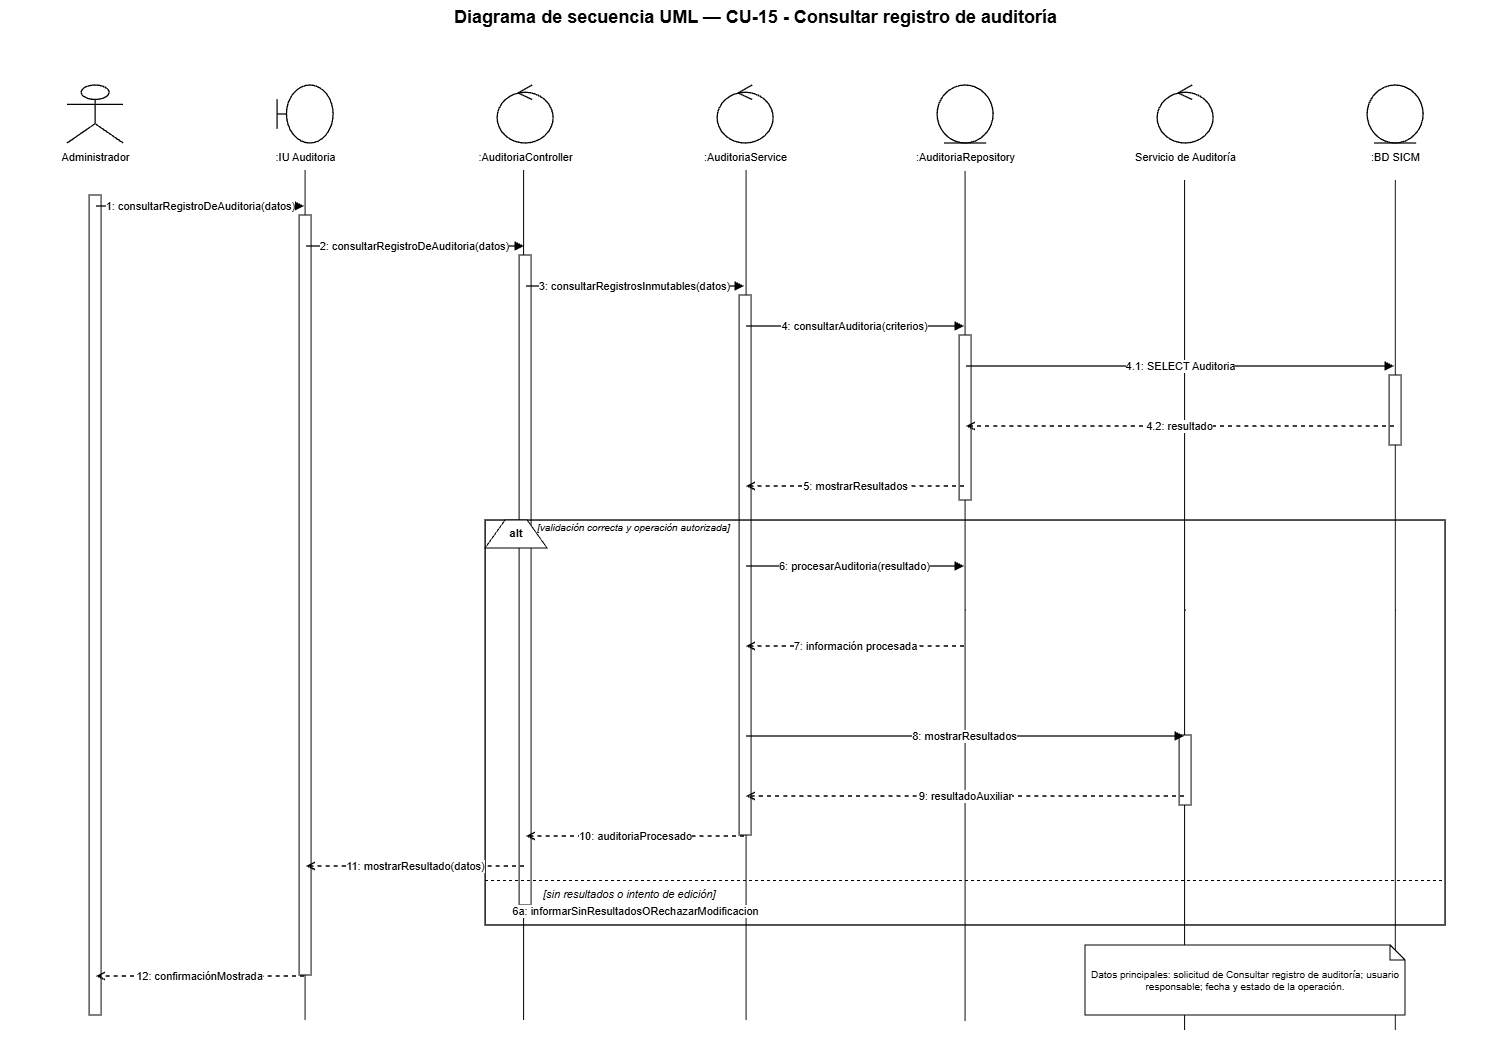

The diagram above was exported from draw.io. Its source (the exported page's mxGraphModel, read from the mxfile embedded in the PNG):
<mxGraphModel dx="3520" dy="1061" grid="1" gridSize="10" guides="1" tooltips="1" connect="1" arrows="1" fold="1" page="1" pageScale="1" pageWidth="1500" pageHeight="1180" math="0" shadow="0">
  <root>
    <mxCell id="0" />
    <mxCell id="1" parent="0" />
    <mxCell id="Eivw-5kWCWovy2o57uss-6" edge="1" parent="1" style="endArrow=none;html=1;rounded=0;edgeStyle=orthogonalEdgeStyle;entryX=0.5;entryY=1;entryDx=0;entryDy=0;" value="">
      <mxGeometry height="50" relative="1" width="50" as="geometry">
        <mxPoint x="1390.24" y="1050" as="sourcePoint" />
        <mxPoint x="1390.24" y="200" as="targetPoint" />
      </mxGeometry>
    </mxCell>
    <mxCell id="Eivw-5kWCWovy2o57uss-5" edge="1" parent="1" style="endArrow=none;html=1;rounded=0;edgeStyle=orthogonalEdgeStyle;entryX=0.5;entryY=1;entryDx=0;entryDy=0;" value="">
      <mxGeometry height="50" relative="1" width="50" as="geometry">
        <mxPoint x="1179.49" y="1050" as="sourcePoint" />
        <mxPoint x="1179.49" y="200" as="targetPoint" />
      </mxGeometry>
    </mxCell>
    <mxCell id="Eivw-5kWCWovy2o57uss-4" edge="1" parent="1" style="endArrow=none;html=1;rounded=0;edgeStyle=orthogonalEdgeStyle;entryX=0.5;entryY=1;entryDx=0;entryDy=0;" value="">
      <mxGeometry height="50" relative="1" width="50" as="geometry">
        <mxPoint x="960" y="1041" as="sourcePoint" />
        <mxPoint x="960" y="191" as="targetPoint" />
      </mxGeometry>
    </mxCell>
    <mxCell id="Eivw-5kWCWovy2o57uss-3" edge="1" parent="1" style="endArrow=none;html=1;rounded=0;edgeStyle=orthogonalEdgeStyle;entryX=0.5;entryY=1;entryDx=0;entryDy=0;" value="">
      <mxGeometry height="50" relative="1" width="50" as="geometry">
        <mxPoint x="741" y="1040" as="sourcePoint" />
        <mxPoint x="741" y="190" as="targetPoint" />
      </mxGeometry>
    </mxCell>
    <mxCell id="Eivw-5kWCWovy2o57uss-2" edge="1" parent="1" style="endArrow=none;html=1;rounded=0;edgeStyle=orthogonalEdgeStyle;entryX=0.5;entryY=1;entryDx=0;entryDy=0;" value="">
      <mxGeometry height="50" relative="1" width="50" as="geometry">
        <mxPoint x="518.49" y="1040" as="sourcePoint" />
        <mxPoint x="518.49" y="190" as="targetPoint" />
      </mxGeometry>
    </mxCell>
    <mxCell id="Eivw-5kWCWovy2o57uss-1" edge="1" parent="1" style="endArrow=none;html=1;rounded=0;edgeStyle=orthogonalEdgeStyle;entryX=0.5;entryY=1;entryDx=0;entryDy=0;" value="">
      <mxGeometry height="50" relative="1" width="50" as="geometry">
        <mxPoint x="300" y="1040" as="sourcePoint" />
        <mxPoint x="300" y="190" as="targetPoint" />
      </mxGeometry>
    </mxCell>
    <mxCell id="title" parent="1" style="text;html=1;strokeColor=none;fillColor=none;align=center;fontStyle=1;fontSize=18;fontColor=#000000;" value="Diagrama de secuencia UML — CU-15 - Consultar registro de auditoría" vertex="1">
      <mxGeometry height="36" width="1260" x="120" y="20" as="geometry" />
    </mxCell>
    <mxCell id="p0" parent="1" style="shape=umlActor;html=1;fillColor=#ffffff;strokeColor=#000000;strokeWidth=1.3;fontColor=#000000;" value="" vertex="1">
      <mxGeometry height="58" width="56" x="62" y="105" as="geometry" />
    </mxCell>
    <mxCell id="n0" parent="1" style="text;html=1;strokeColor=none;fillColor=none;align=center;fontSize=11;fontColor=#000000;" value="Administrador" vertex="1">
      <mxGeometry height="26" width="190" x="-5" y="164" as="geometry" />
    </mxCell>
    <mxCell id="life0" parent="1" style="shape=line;html=1;strokeColor=#000000;strokeWidth=1;dashed=1;dashPattern=6 4;" value="" vertex="1">
      <mxGeometry height="880" width="1" x="90" y="190" as="geometry" />
    </mxCell>
    <mxCell id="p1" parent="1" style="shape=umlBoundary;html=1;fillColor=#ffffff;strokeColor=#000000;strokeWidth=1.3;fontColor=#000000;" value="" vertex="1">
      <mxGeometry height="58" width="56" x="272" y="105" as="geometry" />
    </mxCell>
    <mxCell id="n1" parent="1" style="text;html=1;strokeColor=none;fillColor=none;align=center;fontSize=11;fontColor=#000000;" value=":IU Auditoria" vertex="1">
      <mxGeometry height="26" width="190" x="205" y="164" as="geometry" />
    </mxCell>
    <mxCell id="life1" parent="1" style="shape=line;html=1;strokeColor=#000000;strokeWidth=1;dashed=1;dashPattern=6 4;" value="" vertex="1">
      <mxGeometry height="880" width="1" x="300" y="190" as="geometry" />
    </mxCell>
    <mxCell id="p2" parent="1" style="shape=umlControl;html=1;fillColor=#ffffff;strokeColor=#000000;strokeWidth=1.3;fontColor=#000000;" value="" vertex="1">
      <mxGeometry height="58" width="56" x="492" y="105" as="geometry" />
    </mxCell>
    <mxCell id="n2" parent="1" style="text;html=1;strokeColor=none;fillColor=none;align=center;fontSize=11;fontColor=#000000;" value=":AuditoriaController" vertex="1">
      <mxGeometry height="26" width="190" x="425" y="164" as="geometry" />
    </mxCell>
    <mxCell id="life2" parent="1" style="shape=line;html=1;strokeColor=#000000;strokeWidth=1;dashed=1;dashPattern=6 4;" value="" vertex="1">
      <mxGeometry height="880" width="1" x="520" y="190" as="geometry" />
    </mxCell>
    <mxCell id="p3" parent="1" style="shape=umlControl;html=1;fillColor=#ffffff;strokeColor=#000000;strokeWidth=1.3;fontColor=#000000;" value="" vertex="1">
      <mxGeometry height="58" width="56" x="712" y="105" as="geometry" />
    </mxCell>
    <mxCell id="n3" parent="1" style="text;html=1;strokeColor=none;fillColor=none;align=center;fontSize=11;fontColor=#000000;" value=":AuditoriaService" vertex="1">
      <mxGeometry height="26" width="190" x="645" y="164" as="geometry" />
    </mxCell>
    <mxCell id="life3" parent="1" style="shape=line;html=1;strokeColor=#000000;strokeWidth=1;dashed=1;dashPattern=6 4;" value="" vertex="1">
      <mxGeometry height="880" width="1" x="740" y="190" as="geometry" />
    </mxCell>
    <mxCell id="p4" parent="1" style="shape=umlEntity;html=1;fillColor=#ffffff;strokeColor=#000000;strokeWidth=1.3;fontColor=#000000;" value="" vertex="1">
      <mxGeometry height="58" width="56" x="932" y="105" as="geometry" />
    </mxCell>
    <mxCell id="n4" parent="1" style="text;html=1;strokeColor=none;fillColor=none;align=center;fontSize=11;fontColor=#000000;" value=":AuditoriaRepository" vertex="1">
      <mxGeometry height="26" width="190" x="865" y="164" as="geometry" />
    </mxCell>
    <mxCell id="life4" parent="1" style="shape=line;html=1;strokeColor=#000000;strokeWidth=1;dashed=1;dashPattern=6 4;" value="" vertex="1">
      <mxGeometry height="880" width="1" x="960" y="190" as="geometry" />
    </mxCell>
    <mxCell id="p5" parent="1" style="shape=umlControl;html=1;fillColor=#ffffff;strokeColor=#000000;strokeWidth=1.3;fontColor=#000000;" value="" vertex="1">
      <mxGeometry height="58" width="56" x="1152" y="105" as="geometry" />
    </mxCell>
    <mxCell id="n5" parent="1" style="text;html=1;strokeColor=none;fillColor=none;align=center;fontSize=11;fontColor=#000000;" value="Servicio de Auditoría" vertex="1">
      <mxGeometry height="26" width="190" x="1085" y="164" as="geometry" />
    </mxCell>
    <mxCell id="life5" parent="1" style="shape=line;html=1;strokeColor=#000000;strokeWidth=1;dashed=1;dashPattern=6 4;" value="" vertex="1">
      <mxGeometry height="880" width="1" x="1180" y="190" as="geometry" />
    </mxCell>
    <mxCell id="p6" parent="1" style="shape=umlEntity;html=1;fillColor=#ffffff;strokeColor=#000000;strokeWidth=1.3;fontColor=#000000;" value="" vertex="1">
      <mxGeometry height="58" width="56" x="1362" y="105" as="geometry" />
    </mxCell>
    <mxCell id="n6" parent="1" style="text;html=1;strokeColor=none;fillColor=none;align=center;fontSize=11;fontColor=#000000;" value=":BD SICM" vertex="1">
      <mxGeometry height="26" width="190" x="1295" y="164" as="geometry" />
    </mxCell>
    <mxCell id="life6" parent="1" style="shape=line;html=1;strokeColor=#000000;strokeWidth=1;dashed=1;dashPattern=6 4;" value="" vertex="1">
      <mxGeometry height="880" width="1" x="1390" y="190" as="geometry" />
    </mxCell>
    <mxCell id="act0" parent="1" style="rounded=0;html=1;fillColor=#ffffff;strokeColor=#000000;strokeWidth=1;" value="" vertex="1">
      <mxGeometry height="820" width="12" x="84" y="215" as="geometry" />
    </mxCell>
    <mxCell id="act1" parent="1" style="rounded=0;html=1;fillColor=#ffffff;strokeColor=#000000;strokeWidth=1;" value="" vertex="1">
      <mxGeometry height="760" width="12" x="294" y="235" as="geometry" />
    </mxCell>
    <mxCell id="act2" parent="1" style="rounded=0;html=1;fillColor=#ffffff;strokeColor=#000000;strokeWidth=1;" value="" vertex="1">
      <mxGeometry height="650" width="12" x="514" y="275" as="geometry" />
    </mxCell>
    <mxCell id="act3" parent="1" style="rounded=0;html=1;fillColor=#ffffff;strokeColor=#000000;strokeWidth=1;" value="" vertex="1">
      <mxGeometry height="540" width="12" x="734" y="315" as="geometry" />
    </mxCell>
    <mxCell id="act4a" parent="1" style="rounded=0;html=1;fillColor=#ffffff;strokeColor=#000000;strokeWidth=1;" value="" vertex="1">
      <mxGeometry height="165" width="12" x="954" y="355" as="geometry" />
    </mxCell>
    <mxCell id="act6a" parent="1" style="rounded=0;html=1;fillColor=#ffffff;strokeColor=#000000;strokeWidth=1;" value="" vertex="1">
      <mxGeometry height="70" width="12" x="1384" y="395" as="geometry" />
    </mxCell>
    <mxCell id="m1s" parent="1" style="opacity=0;fillOpacity=0;strokeOpacity=0;" value="" vertex="1">
      <mxGeometry height="2" width="2" x="89" y="225" as="geometry" />
    </mxCell>
    <mxCell id="m1t" parent="1" style="opacity=0;fillOpacity=0;strokeOpacity=0;" value="" vertex="1">
      <mxGeometry height="2" width="2" x="299" y="225" as="geometry" />
    </mxCell>
    <mxCell id="m1" edge="1" parent="1" source="m1s" style="edgeStyle=orthogonalEdgeStyle;rounded=0;html=1;strokeColor=#000000;strokeWidth=1.35;endArrow=block;endFill=1;dashed=0;fontColor=#000000;fontSize=11;labelBackgroundColor=#ffffff;" target="m1t" value="1: consultarRegistroDeAuditoria(datos)">
      <mxGeometry relative="1" as="geometry" />
    </mxCell>
    <mxCell id="m2s" parent="1" style="opacity=0;fillOpacity=0;strokeOpacity=0;" value="" vertex="1">
      <mxGeometry height="2" width="2" x="299" y="265" as="geometry" />
    </mxCell>
    <mxCell id="m2t" parent="1" style="opacity=0;fillOpacity=0;strokeOpacity=0;" value="" vertex="1">
      <mxGeometry height="2" width="2" x="519" y="265" as="geometry" />
    </mxCell>
    <mxCell id="m2" edge="1" parent="1" source="m2s" style="edgeStyle=orthogonalEdgeStyle;rounded=0;html=1;strokeColor=#000000;strokeWidth=1.35;endArrow=block;endFill=1;dashed=0;fontColor=#000000;fontSize=11;labelBackgroundColor=#ffffff;" target="m2t" value="2: consultarRegistroDeAuditoria(datos)">
      <mxGeometry relative="1" as="geometry" />
    </mxCell>
    <mxCell id="m3s" parent="1" style="opacity=0;fillOpacity=0;strokeOpacity=0;" value="" vertex="1">
      <mxGeometry height="2" width="2" x="519" y="305" as="geometry" />
    </mxCell>
    <mxCell id="m3t" parent="1" style="opacity=0;fillOpacity=0;strokeOpacity=0;" value="" vertex="1">
      <mxGeometry height="2" width="2" x="739" y="305" as="geometry" />
    </mxCell>
    <mxCell id="m3" edge="1" parent="1" source="m3s" style="edgeStyle=orthogonalEdgeStyle;rounded=0;html=1;strokeColor=#000000;strokeWidth=1.35;endArrow=block;endFill=1;dashed=0;fontColor=#000000;fontSize=11;labelBackgroundColor=#ffffff;" target="m3t" value="3: consultarRegistrosInmutables(datos)">
      <mxGeometry relative="1" as="geometry" />
    </mxCell>
    <mxCell id="m4s" parent="1" style="opacity=0;fillOpacity=0;strokeOpacity=0;" value="" vertex="1">
      <mxGeometry height="2" width="2" x="739" y="345" as="geometry" />
    </mxCell>
    <mxCell id="m4t" parent="1" style="opacity=0;fillOpacity=0;strokeOpacity=0;" value="" vertex="1">
      <mxGeometry height="2" width="2" x="959" y="345" as="geometry" />
    </mxCell>
    <mxCell id="m4" edge="1" parent="1" source="m4s" style="edgeStyle=orthogonalEdgeStyle;rounded=0;html=1;strokeColor=#000000;strokeWidth=1.35;endArrow=block;endFill=1;dashed=0;fontColor=#000000;fontSize=11;labelBackgroundColor=#ffffff;" target="m4t" value="4: consultarAuditoria(criterios)">
      <mxGeometry relative="1" as="geometry" />
    </mxCell>
    <mxCell id="m41s" parent="1" style="opacity=0;fillOpacity=0;strokeOpacity=0;" value="" vertex="1">
      <mxGeometry height="2" width="2" x="959" y="385" as="geometry" />
    </mxCell>
    <mxCell id="m41t" parent="1" style="opacity=0;fillOpacity=0;strokeOpacity=0;" value="" vertex="1">
      <mxGeometry height="2" width="2" x="1389" y="385" as="geometry" />
    </mxCell>
    <mxCell id="m41" edge="1" parent="1" source="m41s" style="edgeStyle=orthogonalEdgeStyle;rounded=0;html=1;strokeColor=#000000;strokeWidth=1.35;endArrow=block;endFill=1;dashed=0;fontColor=#000000;fontSize=11;labelBackgroundColor=#ffffff;" target="m41t" value="4.1: SELECT Auditoria">
      <mxGeometry relative="1" as="geometry" />
    </mxCell>
    <mxCell id="m42s" parent="1" style="opacity=0;fillOpacity=0;strokeOpacity=0;" value="" vertex="1">
      <mxGeometry height="2" width="2" x="1389" y="445" as="geometry" />
    </mxCell>
    <mxCell id="m42t" parent="1" style="opacity=0;fillOpacity=0;strokeOpacity=0;" value="" vertex="1">
      <mxGeometry height="2" width="2" x="959" y="445" as="geometry" />
    </mxCell>
    <mxCell id="m42" edge="1" parent="1" source="m42s" style="edgeStyle=orthogonalEdgeStyle;rounded=0;html=1;strokeColor=#000000;strokeWidth=1.35;endArrow=open;endFill=0;dashed=1;fontColor=#000000;fontSize=11;labelBackgroundColor=#ffffff;" target="m42t" value="4.2: resultado">
      <mxGeometry relative="1" as="geometry" />
    </mxCell>
    <mxCell id="m5s" parent="1" style="opacity=0;fillOpacity=0;strokeOpacity=0;" value="" vertex="1">
      <mxGeometry height="2" width="2" x="959" y="505" as="geometry" />
    </mxCell>
    <mxCell id="m5t" parent="1" style="opacity=0;fillOpacity=0;strokeOpacity=0;" value="" vertex="1">
      <mxGeometry height="2" width="2" x="739" y="505" as="geometry" />
    </mxCell>
    <mxCell id="m5" edge="1" parent="1" source="m5s" style="edgeStyle=orthogonalEdgeStyle;rounded=0;html=1;strokeColor=#000000;strokeWidth=1.35;endArrow=open;endFill=0;dashed=1;fontColor=#000000;fontSize=11;labelBackgroundColor=#ffffff;" target="m5t" value="5: mostrarResultados">
      <mxGeometry relative="1" as="geometry" />
    </mxCell>
    <mxCell id="alt" parent="1" style="rounded=0;html=1;fillColor=none;strokeColor=#000000;strokeWidth=1.4;" value="" vertex="1">
      <mxGeometry height="405" width="960" x="480" y="540" as="geometry" />
    </mxCell>
    <mxCell id="altTab" parent="1" style="shape=trapezoid;perimeter=trapezoidPerimeter;fixedSize=1;direction=east;whiteSpace=wrap;html=1;fillColor=#ffffff;strokeColor=#000000;fontStyle=1;fontSize=11;" value="alt" vertex="1">
      <mxGeometry height="28" width="62" x="480" y="540" as="geometry" />
    </mxCell>
    <mxCell id="okGuard" parent="1" style="text;html=1;strokeColor=none;fillColor=none;align=left;fontStyle=2;fontSize=10;" value="[validación correcta y operación autorizada]" vertex="1">
      <mxGeometry height="22" width="390" x="530" y="535" as="geometry" />
    </mxCell>
    <mxCell id="m6s" parent="1" style="opacity=0;fillOpacity=0;strokeOpacity=0;" value="" vertex="1">
      <mxGeometry height="2" width="2" x="739" y="585" as="geometry" />
    </mxCell>
    <mxCell id="m6t" parent="1" style="opacity=0;fillOpacity=0;strokeOpacity=0;" value="" vertex="1">
      <mxGeometry height="2" width="2" x="959" y="585" as="geometry" />
    </mxCell>
    <mxCell id="m6" edge="1" parent="1" source="m6s" style="edgeStyle=orthogonalEdgeStyle;rounded=0;html=1;strokeColor=#000000;strokeWidth=1.35;endArrow=block;endFill=1;dashed=0;fontColor=#000000;fontSize=11;labelBackgroundColor=#ffffff;" target="m6t" value="6: procesarAuditoria(resultado)">
      <mxGeometry relative="1" as="geometry" />
    </mxCell>
    <mxCell id="m7s" parent="1" style="opacity=0;fillOpacity=0;strokeOpacity=0;" value="" vertex="1">
      <mxGeometry height="2" width="2" x="959" y="665" as="geometry" />
    </mxCell>
    <mxCell id="m7t" parent="1" style="opacity=0;fillOpacity=0;strokeOpacity=0;" value="" vertex="1">
      <mxGeometry height="2" width="2" x="739" y="665" as="geometry" />
    </mxCell>
    <mxCell id="m7" edge="1" parent="1" source="m7s" style="edgeStyle=orthogonalEdgeStyle;rounded=0;html=1;strokeColor=#000000;strokeWidth=1.35;endArrow=open;endFill=0;dashed=1;fontColor=#000000;fontSize=11;labelBackgroundColor=#ffffff;" target="m7t" value="7: información procesada">
      <mxGeometry relative="1" as="geometry" />
    </mxCell>
    <mxCell id="act5" parent="1" style="rounded=0;html=1;fillColor=#ffffff;strokeColor=#000000;strokeWidth=1;" value="" vertex="1">
      <mxGeometry height="70" width="12" x="1174" y="755" as="geometry" />
    </mxCell>
    <mxCell id="m8s" parent="1" style="opacity=0;fillOpacity=0;strokeOpacity=0;" value="" vertex="1">
      <mxGeometry height="2" width="2" x="739" y="755" as="geometry" />
    </mxCell>
    <mxCell id="m8t" parent="1" style="opacity=0;fillOpacity=0;strokeOpacity=0;" value="" vertex="1">
      <mxGeometry height="2" width="2" x="1179" y="755" as="geometry" />
    </mxCell>
    <mxCell id="m8" edge="1" parent="1" source="m8s" style="edgeStyle=orthogonalEdgeStyle;rounded=0;html=1;strokeColor=#000000;strokeWidth=1.35;endArrow=block;endFill=1;dashed=0;fontColor=#000000;fontSize=11;labelBackgroundColor=#ffffff;" target="m8t" value="8: mostrarResultados">
      <mxGeometry relative="1" as="geometry" />
    </mxCell>
    <mxCell id="m9s" parent="1" style="opacity=0;fillOpacity=0;strokeOpacity=0;" value="" vertex="1">
      <mxGeometry height="2" width="2" x="1179" y="815" as="geometry" />
    </mxCell>
    <mxCell id="m9t" parent="1" style="opacity=0;fillOpacity=0;strokeOpacity=0;" value="" vertex="1">
      <mxGeometry height="2" width="2" x="739" y="815" as="geometry" />
    </mxCell>
    <mxCell id="m9" edge="1" parent="1" source="m9s" style="edgeStyle=orthogonalEdgeStyle;rounded=0;html=1;strokeColor=#000000;strokeWidth=1.35;endArrow=open;endFill=0;dashed=1;fontColor=#000000;fontSize=11;labelBackgroundColor=#ffffff;" target="m9t" value="9: resultadoAuxiliar">
      <mxGeometry relative="1" as="geometry" />
    </mxCell>
    <mxCell id="m10s" parent="1" style="opacity=0;fillOpacity=0;strokeOpacity=0;" value="" vertex="1">
      <mxGeometry height="2" width="2" x="739" y="855" as="geometry" />
    </mxCell>
    <mxCell id="m10t" parent="1" style="opacity=0;fillOpacity=0;strokeOpacity=0;" value="" vertex="1">
      <mxGeometry height="2" width="2" x="519" y="855" as="geometry" />
    </mxCell>
    <mxCell id="m10" edge="1" parent="1" source="m10s" style="edgeStyle=orthogonalEdgeStyle;rounded=0;html=1;strokeColor=#000000;strokeWidth=1.35;endArrow=open;endFill=0;dashed=1;fontColor=#000000;fontSize=11;labelBackgroundColor=#ffffff;" target="m10t" value="10: auditoriaProcesado">
      <mxGeometry relative="1" as="geometry" />
    </mxCell>
    <mxCell id="m11s" parent="1" style="opacity=0;fillOpacity=0;strokeOpacity=0;" value="" vertex="1">
      <mxGeometry height="2" width="2" x="519" y="885" as="geometry" />
    </mxCell>
    <mxCell id="m11t" parent="1" style="opacity=0;fillOpacity=0;strokeOpacity=0;" value="" vertex="1">
      <mxGeometry height="2" width="2" x="299" y="885" as="geometry" />
    </mxCell>
    <mxCell id="m11" edge="1" parent="1" source="m11s" style="edgeStyle=orthogonalEdgeStyle;rounded=0;html=1;strokeColor=#000000;strokeWidth=1.35;endArrow=open;endFill=0;dashed=1;fontColor=#000000;fontSize=11;labelBackgroundColor=#ffffff;" target="m11t" value="11: mostrarResultado(datos)">
      <mxGeometry relative="1" as="geometry" />
    </mxCell>
    <mxCell id="divider" parent="1" style="shape=line;html=1;strokeColor=#000000;strokeWidth=1;dashed=1;" value="" vertex="1">
      <mxGeometry height="1" width="960" x="480" y="900" as="geometry" />
    </mxCell>
    <mxCell id="failGuard" parent="1" style="text;html=1;strokeColor=none;fillColor=none;align=left;fontStyle=2;fontSize=11;" value="[sin resultados o intento de edición]" vertex="1">
      <mxGeometry height="22" width="430" x="536" y="901" as="geometry" />
    </mxCell>
    <mxCell id="mf1s" parent="1" style="opacity=0;fillOpacity=0;strokeOpacity=0;" value="" vertex="1">
      <mxGeometry height="2" width="2" x="739" y="930" as="geometry" />
    </mxCell>
    <mxCell id="mf1t" parent="1" style="opacity=0;fillOpacity=0;strokeOpacity=0;" value="" vertex="1">
      <mxGeometry height="2" width="2" x="519" y="930" as="geometry" />
    </mxCell>
    <mxCell id="mf1" edge="1" parent="1" source="mf1s" style="edgeStyle=orthogonalEdgeStyle;rounded=0;html=1;strokeColor=#000000;strokeWidth=1.35;endArrow=open;endFill=0;dashed=1;fontColor=#000000;fontSize=11;labelBackgroundColor=#ffffff;" target="mf1t" value="6a: informarSinResultadosORechazarModificacion">
      <mxGeometry relative="1" as="geometry" />
    </mxCell>
    <mxCell id="m12s" parent="1" style="opacity=0;fillOpacity=0;strokeOpacity=0;" value="" vertex="1">
      <mxGeometry height="2" width="2" x="299" y="995" as="geometry" />
    </mxCell>
    <mxCell id="m12t" parent="1" style="opacity=0;fillOpacity=0;strokeOpacity=0;" value="" vertex="1">
      <mxGeometry height="2" width="2" x="89" y="995" as="geometry" />
    </mxCell>
    <mxCell id="m12" edge="1" parent="1" source="m12s" style="edgeStyle=orthogonalEdgeStyle;rounded=0;html=1;strokeColor=#000000;strokeWidth=1.35;endArrow=open;endFill=0;dashed=1;fontColor=#000000;fontSize=11;labelBackgroundColor=#ffffff;" target="m12t" value="12: confirmaciónMostrada">
      <mxGeometry relative="1" as="geometry" />
    </mxCell>
    <mxCell id="note" parent="1" style="shape=note;whiteSpace=wrap;html=1;size=15;fillColor=#ffffff;strokeColor=#000000;fontSize=10;fontColor=#000000;" value="Datos principales: solicitud de Consultar registro de auditoría; usuario responsable; fecha y estado de la operación." vertex="1">
      <mxGeometry height="70" width="320" x="1080" y="965" as="geometry" />
    </mxCell>
  </root>
</mxGraphModel>